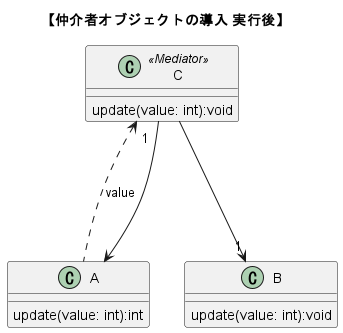

The diagram above was rendered by PlantUML. Its source (embedded in the PNG):
@startuml map_class_push_CFD
title "【仲介者オブジェクトの導入 実行後】"

class "A"{
    update(value: int):int
}
class "B"{
    update(value: int):void
}

class "C"<<Mediator>>{
    update(value: int):void
}

"C" <... "A" : value
"C" "1  " ---> "A" 
"C" ---> "1" "B"

@enduml